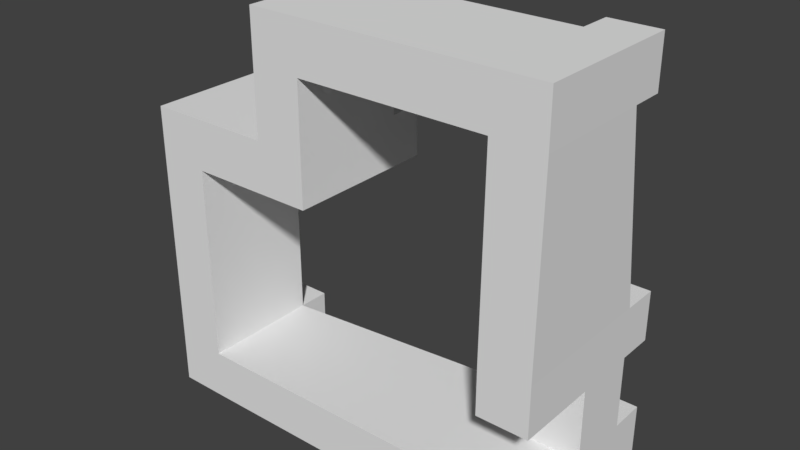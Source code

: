 # Source: Castle1_Whole.blend  (saved by Blender 2.78.0; exported with 4.5.12 LTS)
import bpy
from mathutils import Matrix  # noqa: F401  (used for matrix-valued properties, if any)

bpy.ops.wm.read_factory_settings(use_empty=True)
scene = bpy.context.scene
scene.name = 'Scene'

# ---- collections
col_collection_1 = bpy.data.collections.new('Collection 1'); scene.collection.children.link(col_collection_1)

# ---- materials (node trees are filled in below, after node groups)
mat_material_006 = bpy.data.materials.new('Material.006')
mat_material_006.alpha_threshold = 0.0
mat_material_006.use_transparent_shadow = False
mat_material_006.roughness = 0.5
mat_material_006.line_color = (0.0, 0.0, 0.0, 1.0)
mat_material_007 = bpy.data.materials.new('Material.007')
mat_material_007.alpha_threshold = 0.0
mat_material_007.use_transparent_shadow = False
mat_material_007.roughness = 0.5
mat_material_007.line_color = (0.0, 0.0, 0.0, 1.0)
mat_material = bpy.data.materials.new('Material')
mat_material.alpha_threshold = 0.0
mat_material.use_transparent_shadow = False
mat_material.roughness = 0.5
mat_material.line_color = (0.0, 0.0, 0.0, 1.0)
mat_material_001 = bpy.data.materials.new('Material.001')
mat_material_001.alpha_threshold = 0.0
mat_material_001.use_transparent_shadow = False
mat_material_001.roughness = 0.5
mat_material_001.line_color = (0.0, 0.0, 0.0, 1.0)
mat_material_002 = bpy.data.materials.new('Material.002')
mat_material_002.alpha_threshold = 0.0
mat_material_002.use_transparent_shadow = False
mat_material_002.roughness = 0.5
mat_material_002.line_color = (0.0, 0.0, 0.0, 1.0)
mat_material_003 = bpy.data.materials.new('Material.003')
mat_material_003.alpha_threshold = 0.0
mat_material_003.use_transparent_shadow = False
mat_material_003.roughness = 0.5
mat_material_003.line_color = (0.0, 0.0, 0.0, 1.0)
mat_material_004 = bpy.data.materials.new('Material.004')
mat_material_004.alpha_threshold = 0.0
mat_material_004.use_transparent_shadow = False
mat_material_004.roughness = 0.5
mat_material_004.line_color = (0.0, 0.0, 0.0, 1.0)
mat_material_005 = bpy.data.materials.new('Material.005')
mat_material_005.alpha_threshold = 0.0
mat_material_005.use_transparent_shadow = False
mat_material_005.roughness = 0.5
mat_material_005.line_color = (0.0, 0.0, 0.0, 1.0)

# ---- material node trees

# ---- world
world_world = bpy.data.worlds.new('World'); scene.world = world_world
world_world.color = (0.05088, 0.05088, 0.05088)
world_world.use_sun_shadow = False
world_world.sun_shadow_jitter_overblur = 0.0
world_world.cycles.sampling_method = 'MANUAL'

# ---- meshes
me_cube_004 = bpy.data.meshes.new('Cube.004')
me_cube_004.from_pydata([(33.23, -5.457, -17.27), (33.23, -5.457, -12.41), (28.37, -5.457, -12.41), (28.37, -5.457, -17.27), (33.23, 8.876, -17.27), (33.23, 8.876, -12.41), (28.37, 8.876, -12.41), (28.37, 8.876, -17.27), (33.23, -5.457, -29.14), (33.23, -5.457, -24.28), (28.37, -5.457, -24.28), (28.37, -5.457, -29.14), (33.23, 8.876, -24.28), (28.37, 8.876, -24.28), (28.37, 8.876, -29.14), (33.23, 2.658, -17.27), (28.37, 2.658, -17.27), (33.23, 2.658, -24.28), (28.37, 2.658, -24.28), (33.23, 12.41, -12.41), (28.54, -5.457, 6.046), (33.4, -5.457, 6.046), (33.4, -5.457, 10.91), (28.54, -5.457, 10.91), (28.54, 6.073, 6.046), (33.4, 6.073, 6.046), (28.54, 6.073, 10.91), (5.678, -5.457, 6.046), (10.54, -5.457, 6.046), (10.54, -5.457, 10.91), (5.678, -5.457, 10.91), (5.678, 6.073, 6.046), (10.54, 6.073, 6.046), (10.54, 6.073, 10.91), (-6.658, -5.457, -5.315), (-1.798, -5.457, -5.315), (-1.798, -5.457, -0.4545), (-6.658, -5.457, -0.4545), (-6.658, 6.073, -5.315), (-1.798, 6.073, -5.315), (-1.798, 6.073, -0.4545), (5.678, -5.457, -5.315), (10.54, -5.457, -5.315), (10.54, -5.457, -0.4545), (5.678, -5.457, -0.4545), (5.678, 6.073, -5.315), (10.54, 6.073, -0.4545), (5.678, 6.073, -0.4545), (-1.739, -5.457, -29.3), (-1.739, -5.457, -24.44), (-6.599, -5.457, -24.44), (-6.599, -5.457, -29.3), (-1.739, 6.073, -29.3), (-1.739, 6.073, -24.44), (-6.599, 6.073, -24.44), (28.37, 12.41, -17.27), (28.37, 12.41, -12.41), (33.23, 12.41, -24.28), (28.37, 12.41, -29.14), (28.37, 12.41, -24.28), (33.23, 12.41, -17.27), (33.23, 12.41, -29.14), (33.4, 9.255, 6.046), (28.54, 9.255, 10.91), (33.4, 9.255, 10.91), (28.54, 9.255, 6.046), (10.54, 9.204, 6.046), (5.678, 9.204, 10.91), (10.54, 9.204, 10.91), (5.678, 9.204, 6.046), (10.54, 9.265, -5.315), (5.678, 9.265, -0.4545), (10.54, 9.265, -0.4545), (5.678, 9.265, -5.315), (-1.798, 9.188, -5.315), (-6.658, 9.188, -0.4545), (-1.798, 9.188, -0.4545), (-6.658, 9.188, -5.315), (-1.739, 9.261, -24.44), (-6.599, 9.261, -29.3), (-6.599, 9.261, -24.44), (-1.739, 9.261, -29.3)], [], [(13, 12, 57, 59), (18, 10, 9, 17), (49, 50, 51, 48), (11, 14, 58, 61, 8), (3, 16, 15, 0), (58, 59, 57, 61), (55, 56, 19, 60), (54, 53, 78, 80), (7, 16, 3, 2, 6, 56, 55), (32, 31, 69, 66), (67, 30, 29, 33, 68), (2, 3, 0, 1), (63, 64, 62, 65), (26, 23, 22, 64, 63), (42, 43, 44, 41), (9, 10, 11, 8), (47, 46, 72, 71), (72, 46, 43, 42, 70), (71, 72, 70, 73), (28, 29, 30, 27), (40, 39, 74, 76), (21, 22, 23, 20), (75, 76, 74, 77), (47, 71, 73, 45), (35, 36, 37, 34), (51, 79, 81, 52, 48), (25, 24, 65, 62), (79, 80, 78, 81), (38, 54, 50, 34), (38, 39, 53, 54), (35, 34, 50, 49), (39, 35, 49, 53), (35, 39, 45, 41), (36, 35, 41, 44), (40, 36, 44, 47), (39, 40, 47, 45), (31, 32, 46, 47), (27, 31, 47, 44), (28, 27, 44, 43), (32, 28, 43, 46), (24, 20, 28, 32), (23, 26, 33, 29), (20, 23, 29, 28), (26, 24, 32, 33), (1, 5, 25, 21), (2, 1, 21, 20), (6, 2, 20, 24), (5, 6, 24, 25), (7, 4, 12, 13), (18, 16, 7, 13), (15, 17, 12, 4), (18, 17, 15, 16), (11, 48, 52, 14), (11, 10, 49, 48), (10, 18, 13, 53, 49), (13, 14, 52, 53), (4, 7, 55, 60), (14, 13, 59, 58), (5, 1, 0, 15, 4, 60, 19), (6, 5, 19, 56), (67, 68, 66, 69), (33, 32, 66, 68), (53, 52, 81, 78), (42, 41, 45, 73, 70), (37, 75, 77, 38, 34), (40, 76, 75, 37, 36), (51, 50, 54, 80, 79), (12, 17, 9, 8, 61, 57), (64, 22, 21, 25, 62), (39, 38, 77, 74), (67, 69, 31, 27, 30), (26, 63, 65, 24)])
me_cube_004.polygons.foreach_set('material_index', [0, 3, 0, 3, 2, 3, 2, 0, 2, 5, 5, 2, 4, 4, 7, 3, 7, 7, 7, 5, 6, 4, 6, 7, 6, 0, 4, 0, 0, 0, 0, 0, 0, 0, 0, 0, 0, 0, 0, 0, 0, 0, 0, 0, 0, 0, 0, 0, 0, 0, 0, 0, 0, 0, 0, 0, 0, 0, 2, 0, 5, 5, 0, 7, 6, 6, 0, 3, 4, 6, 5, 4])
me_cube_004.materials.append(mat_material_006)
me_cube_004.materials.append(mat_material_007)
me_cube_004.materials.append(mat_material)
me_cube_004.materials.append(mat_material_001)
me_cube_004.materials.append(mat_material_002)
me_cube_004.materials.append(mat_material_003)
me_cube_004.materials.append(mat_material_004)
me_cube_004.materials.append(mat_material_005)
me_cube_004.use_remesh_preserve_volume = False
me_cube_004.use_remesh_preserve_attributes = False
me_cube_004.use_mirror_vertex_groups = False
me_cube_004.update()

# ---- objects
ob_cube_003 = bpy.data.objects.new('Cube.003', me_cube_004)

# ---- transforms, parenting, visibility, modifiers, constraints
ob_cube_003.location = (-13.92, -8.513, 6.578)
ob_cube_003.lock_rotations_4d = False
ob_cube_003.empty_display_type = 'ARROWS'
ob_cube_003.lineart.crease_threshold = 0.0
_m = ob_cube_003.modifiers.new('ParticleSystem 1', 'PARTICLE_SYSTEM')

# ---- collection membership
col_collection_1.objects.link(ob_cube_003)

# ---- scene / render settings (as saved in the file)
scene.frame_start = 1; scene.frame_end = 250; scene.frame_set(1)
scene.render.engine = 'BLENDER_EEVEE_NEXT'
scene.render.resolution_percentage = 50
scene.render.dither_intensity = 0.0
scene.cycles.use_denoising = False
scene.cycles.samples = 128
scene.cycles.sampling_pattern = 'TABULATED_SOBOL'
scene.cycles.light_sampling_threshold = 0.0
scene.cycles.use_adaptive_sampling = False
scene.cycles.use_light_tree = False
scene.cycles.blur_glossy = 0.0
scene.cycles.sample_clamp_indirect = 0.0
scene.view_settings.view_transform = 'Standard'
bpy.context.view_layer.update()

# ---- added for rendering (the .blend has no active camera and no usable light): camera, sun
cam_auto = bpy.data.cameras.new('AutoCamera')
cam_auto.lens = 50.0
cam_auto.sensor_width = 36.0
cam_auto.clip_end = 1000.0
ob_auto_camera = bpy.data.objects.new('AutoCamera', cam_auto)
scene.collection.objects.link(ob_auto_camera)
ob_auto_camera.location = (54.5085, -71.1052, 41.4247)
ob_auto_camera.rotation_euler = (1.09748, -7.21219e-08, 0.694738)
scene.camera = ob_auto_camera
light_auto_sun = bpy.data.lights.new('AutoSun', 'SUN')
light_auto_sun.energy = 3.0
light_auto_sun.angle = 0.0523599
ob_auto_sun = bpy.data.objects.new('AutoSun', light_auto_sun)
scene.collection.objects.link(ob_auto_sun)
ob_auto_sun.rotation_euler = (0.872665, 0.174533, 0.523599)
bpy.context.view_layer.update()
